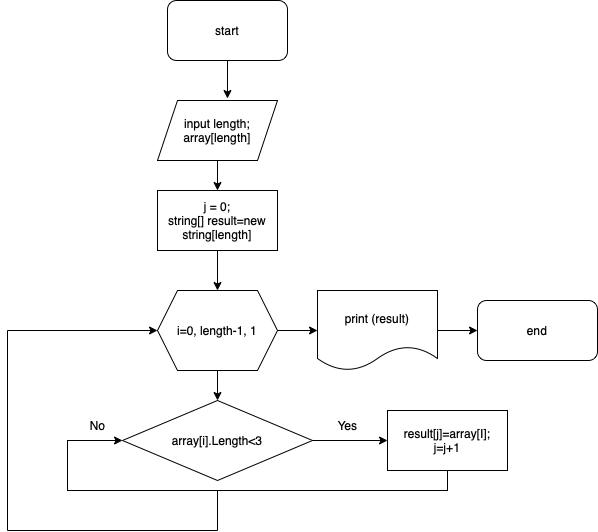

The diagram above was exported from draw.io. Its source (the exported page's mxGraphModel, read from the mxfile embedded in the PNG):
<mxGraphModel dx="956" dy="513" grid="1" gridSize="10" guides="1" tooltips="1" connect="1" arrows="1" fold="1" page="1" pageScale="1" pageWidth="827" pageHeight="1169" math="0" shadow="0">
  <root>
    <mxCell id="0" />
    <mxCell id="1" parent="0" />
    <mxCell id="HN2eFFHExBcV2XsvXbpR-22" style="edgeStyle=orthogonalEdgeStyle;rounded=0;orthogonalLoop=1;jettySize=auto;html=1;exitX=0.5;exitY=1;exitDx=0;exitDy=0;entryX=0.583;entryY=-0.033;entryDx=0;entryDy=0;entryPerimeter=0;" edge="1" parent="1" source="HN2eFFHExBcV2XsvXbpR-1" target="HN2eFFHExBcV2XsvXbpR-2">
      <mxGeometry relative="1" as="geometry" />
    </mxCell>
    <mxCell id="HN2eFFHExBcV2XsvXbpR-1" value="start" style="rounded=1;whiteSpace=wrap;html=1;" vertex="1" parent="1">
      <mxGeometry x="330" y="20" width="120" height="60" as="geometry" />
    </mxCell>
    <mxCell id="HN2eFFHExBcV2XsvXbpR-18" style="edgeStyle=orthogonalEdgeStyle;rounded=0;orthogonalLoop=1;jettySize=auto;html=1;exitX=0.5;exitY=1;exitDx=0;exitDy=0;entryX=0.5;entryY=0;entryDx=0;entryDy=0;" edge="1" parent="1" source="HN2eFFHExBcV2XsvXbpR-2" target="HN2eFFHExBcV2XsvXbpR-3">
      <mxGeometry relative="1" as="geometry" />
    </mxCell>
    <mxCell id="HN2eFFHExBcV2XsvXbpR-2" value="input length;&lt;br&gt;array[length]" style="shape=parallelogram;perimeter=parallelogramPerimeter;whiteSpace=wrap;html=1;fixedSize=1;" vertex="1" parent="1">
      <mxGeometry x="320" y="120" width="120" height="60" as="geometry" />
    </mxCell>
    <mxCell id="HN2eFFHExBcV2XsvXbpR-23" style="edgeStyle=orthogonalEdgeStyle;rounded=0;orthogonalLoop=1;jettySize=auto;html=1;exitX=0.5;exitY=1;exitDx=0;exitDy=0;entryX=0.5;entryY=0;entryDx=0;entryDy=0;" edge="1" parent="1" source="HN2eFFHExBcV2XsvXbpR-3" target="HN2eFFHExBcV2XsvXbpR-4">
      <mxGeometry relative="1" as="geometry" />
    </mxCell>
    <mxCell id="HN2eFFHExBcV2XsvXbpR-3" value="j = 0;&lt;br&gt;string[] result=new&lt;br&gt;string[length]" style="rounded=0;whiteSpace=wrap;html=1;" vertex="1" parent="1">
      <mxGeometry x="320" y="210" width="120" height="60" as="geometry" />
    </mxCell>
    <mxCell id="HN2eFFHExBcV2XsvXbpR-24" style="edgeStyle=orthogonalEdgeStyle;rounded=0;orthogonalLoop=1;jettySize=auto;html=1;exitX=1;exitY=0.5;exitDx=0;exitDy=0;entryX=0;entryY=0.5;entryDx=0;entryDy=0;" edge="1" parent="1" source="HN2eFFHExBcV2XsvXbpR-4" target="HN2eFFHExBcV2XsvXbpR-5">
      <mxGeometry relative="1" as="geometry" />
    </mxCell>
    <mxCell id="HN2eFFHExBcV2XsvXbpR-27" style="edgeStyle=orthogonalEdgeStyle;rounded=0;orthogonalLoop=1;jettySize=auto;html=1;exitX=0.5;exitY=1;exitDx=0;exitDy=0;entryX=0.5;entryY=0;entryDx=0;entryDy=0;" edge="1" parent="1" source="HN2eFFHExBcV2XsvXbpR-4" target="HN2eFFHExBcV2XsvXbpR-7">
      <mxGeometry relative="1" as="geometry" />
    </mxCell>
    <mxCell id="HN2eFFHExBcV2XsvXbpR-4" value="i=0, length-1, 1" style="shape=hexagon;perimeter=hexagonPerimeter2;whiteSpace=wrap;html=1;fixedSize=1;" vertex="1" parent="1">
      <mxGeometry x="320" y="310" width="120" height="80" as="geometry" />
    </mxCell>
    <mxCell id="HN2eFFHExBcV2XsvXbpR-25" style="edgeStyle=orthogonalEdgeStyle;rounded=0;orthogonalLoop=1;jettySize=auto;html=1;exitX=1;exitY=0.5;exitDx=0;exitDy=0;entryX=0;entryY=0.5;entryDx=0;entryDy=0;" edge="1" parent="1" source="HN2eFFHExBcV2XsvXbpR-5" target="HN2eFFHExBcV2XsvXbpR-6">
      <mxGeometry relative="1" as="geometry" />
    </mxCell>
    <mxCell id="HN2eFFHExBcV2XsvXbpR-5" value="print (result)" style="shape=document;whiteSpace=wrap;html=1;boundedLbl=1;" vertex="1" parent="1">
      <mxGeometry x="480" y="310" width="120" height="80" as="geometry" />
    </mxCell>
    <mxCell id="HN2eFFHExBcV2XsvXbpR-6" value="end" style="rounded=1;whiteSpace=wrap;html=1;" vertex="1" parent="1">
      <mxGeometry x="640" y="320" width="120" height="60" as="geometry" />
    </mxCell>
    <mxCell id="HN2eFFHExBcV2XsvXbpR-26" style="edgeStyle=orthogonalEdgeStyle;rounded=0;orthogonalLoop=1;jettySize=auto;html=1;exitX=1;exitY=0.5;exitDx=0;exitDy=0;entryX=0;entryY=0.5;entryDx=0;entryDy=0;" edge="1" parent="1" source="HN2eFFHExBcV2XsvXbpR-7" target="HN2eFFHExBcV2XsvXbpR-8">
      <mxGeometry relative="1" as="geometry" />
    </mxCell>
    <mxCell id="HN2eFFHExBcV2XsvXbpR-7" value="array[i].Length&amp;lt;3" style="rhombus;whiteSpace=wrap;html=1;" vertex="1" parent="1">
      <mxGeometry x="285" y="420" width="190" height="80" as="geometry" />
    </mxCell>
    <mxCell id="HN2eFFHExBcV2XsvXbpR-30" style="edgeStyle=orthogonalEdgeStyle;rounded=0;orthogonalLoop=1;jettySize=auto;html=1;exitX=0.5;exitY=1;exitDx=0;exitDy=0;entryX=0;entryY=0.5;entryDx=0;entryDy=0;" edge="1" parent="1" source="HN2eFFHExBcV2XsvXbpR-8" target="HN2eFFHExBcV2XsvXbpR-7">
      <mxGeometry relative="1" as="geometry">
        <Array as="points">
          <mxPoint x="610" y="510" />
          <mxPoint x="230" y="510" />
          <mxPoint x="230" y="460" />
        </Array>
      </mxGeometry>
    </mxCell>
    <mxCell id="HN2eFFHExBcV2XsvXbpR-8" value="result[j]=array[I];&lt;br&gt;j=j+1" style="rounded=0;whiteSpace=wrap;html=1;" vertex="1" parent="1">
      <mxGeometry x="550" y="430" width="120" height="60" as="geometry" />
    </mxCell>
    <mxCell id="HN2eFFHExBcV2XsvXbpR-11" value="Yes" style="text;html=1;align=center;verticalAlign=middle;resizable=0;points=[];autosize=1;strokeColor=none;fillColor=none;" vertex="1" parent="1">
      <mxGeometry x="490" y="430" width="40" height="30" as="geometry" />
    </mxCell>
    <mxCell id="HN2eFFHExBcV2XsvXbpR-12" value="No" style="text;html=1;align=center;verticalAlign=middle;resizable=0;points=[];autosize=1;strokeColor=none;fillColor=none;" vertex="1" parent="1">
      <mxGeometry x="240" y="430" width="40" height="30" as="geometry" />
    </mxCell>
    <mxCell id="HN2eFFHExBcV2XsvXbpR-19" style="edgeStyle=orthogonalEdgeStyle;rounded=0;orthogonalLoop=1;jettySize=auto;html=1;exitX=0.5;exitY=1;exitDx=0;exitDy=0;" edge="1" parent="1" source="HN2eFFHExBcV2XsvXbpR-1" target="HN2eFFHExBcV2XsvXbpR-1">
      <mxGeometry relative="1" as="geometry" />
    </mxCell>
    <mxCell id="HN2eFFHExBcV2XsvXbpR-32" value="" style="endArrow=none;html=1;rounded=0;" edge="1" parent="1">
      <mxGeometry width="50" height="50" relative="1" as="geometry">
        <mxPoint x="380" y="550" as="sourcePoint" />
        <mxPoint x="380" y="510" as="targetPoint" />
      </mxGeometry>
    </mxCell>
    <mxCell id="HN2eFFHExBcV2XsvXbpR-33" value="" style="endArrow=none;html=1;rounded=0;" edge="1" parent="1">
      <mxGeometry width="50" height="50" relative="1" as="geometry">
        <mxPoint x="170" y="550" as="sourcePoint" />
        <mxPoint x="380" y="550" as="targetPoint" />
      </mxGeometry>
    </mxCell>
    <mxCell id="HN2eFFHExBcV2XsvXbpR-34" value="" style="endArrow=none;html=1;rounded=0;" edge="1" parent="1">
      <mxGeometry width="50" height="50" relative="1" as="geometry">
        <mxPoint x="170" y="550" as="sourcePoint" />
        <mxPoint x="170" y="350" as="targetPoint" />
      </mxGeometry>
    </mxCell>
    <mxCell id="HN2eFFHExBcV2XsvXbpR-35" value="" style="endArrow=classic;html=1;rounded=0;entryX=0;entryY=0.5;entryDx=0;entryDy=0;" edge="1" parent="1" target="HN2eFFHExBcV2XsvXbpR-4">
      <mxGeometry width="50" height="50" relative="1" as="geometry">
        <mxPoint x="170" y="350" as="sourcePoint" />
        <mxPoint x="440" y="340" as="targetPoint" />
      </mxGeometry>
    </mxCell>
  </root>
</mxGraphModel>